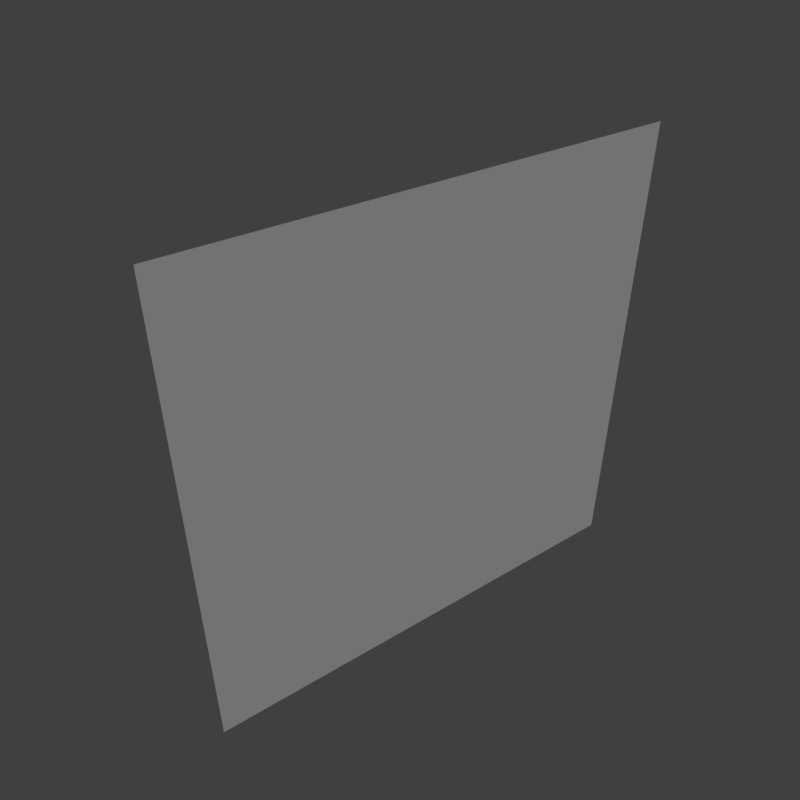 # Source: wall_side.blend  (saved by Blender 2.79.0; exported with 4.5.12 LTS)
import bpy
from mathutils import Matrix  # noqa: F401  (used for matrix-valued properties, if any)

bpy.ops.wm.read_factory_settings(use_empty=True)
scene = bpy.context.scene
scene.name = 'Scene'

# ---- collections
col_collection_1 = bpy.data.collections.new('Collection 1'); scene.collection.children.link(col_collection_1)

# ---- materials (node trees are filled in below, after node groups)
mat_ground = bpy.data.materials.new('ground')
mat_ground.alpha_threshold = 0.0
mat_ground.use_transparent_shadow = False
mat_ground.roughness = 0.5
mat_ground.specular_intensity = 0.0

# ---- material node trees

# ---- world
world_world = bpy.data.worlds.new('World'); scene.world = world_world
world_world.color = (0.05088, 0.05088, 0.05088)
world_world.use_sun_shadow = False
world_world.sun_shadow_jitter_overblur = 0.0
world_world.cycles.sampling_method = 'MANUAL'

# ---- cameras
cam_camera = bpy.data.cameras.new('Camera')
cam_camera.clip_end = 100.0
cam_camera.lens = 35.0
cam_camera.sensor_width = 32.0
cam_camera.sensor_height = 18.0
cam_camera.display_size = 2.0
cam_camera.dof.focus_distance = 0.0
cam_camera.dof.aperture_fstop = 128.0
cam_camera.dof.aperture_blades = 6

# ---- lights
light_hemi = bpy.data.lights.new('Hemi', 'SUN')
light_hemi.transmission_factor = 0.0
light_hemi.angle = 0.1993
light_hemi.energy = 1.0
light_hemi.shadow_buffer_clip_start = 0.5
light_hemi.shadow_soft_size = 0.1
light_hemi.shadow_cascade_max_distance = 1000.0

# ---- meshes
me_groundwallside = bpy.data.meshes.new('GroundWallSide')
me_groundwallside.from_pydata([(1.0, -1.0, -2.0), (1.0, 1.0, -2.0), (1.0, -1.0, 0.0), (1.0, 1.0, 0.0)], [], [(2, 0, 1, 3)])
_uv = me_groundwallside.uv_layers.new(name='UVMap')
_uv.uv.foreach_set('vector', [0.5125, 0.9875, 0.5125, 0.5125, 0.9875, 0.5125, 0.9875, 0.9875])
me_groundwallside.materials.append(mat_ground)
me_groundwallside.use_remesh_preserve_volume = False
me_groundwallside.use_remesh_preserve_attributes = False
me_groundwallside.use_mirror_vertex_groups = False
me_groundwallside.use_paint_bone_selection = False
me_groundwallside.use_paint_mask = True
me_groundwallside.update()

# ---- objects
ob_camera = bpy.data.objects.new('Camera', cam_camera)
ob_hemi = bpy.data.objects.new('Hemi', light_hemi)
ob_groundwallside__col = bpy.data.objects.new('GroundWallSide -col', me_groundwallside)

# ---- transforms, parenting, visibility, modifiers, constraints
ob_camera.location = (3.047, -1.619, 1.008)
ob_camera.rotation_euler = (0.9558, -1.154e-05, 0.9527)
ob_camera.hide_viewport = True
ob_camera.lineart.crease_threshold = 0.0
ob_hemi.location = (0.0, 0.0, 0.0)
ob_hemi.rotation_euler = (-0.588, 0.4478, -0.281)
ob_hemi.hide_viewport = True
ob_hemi.lineart.crease_threshold = 0.0
ob_groundwallside__col.location = (0.0, 0.0, 0.0)
ob_groundwallside__col.lineart.crease_threshold = 0.0

# ---- collection membership
col_collection_1.objects.link(ob_camera)
col_collection_1.objects.link(ob_hemi)
col_collection_1.objects.link(ob_groundwallside__col)

# ---- scene / render settings (as saved in the file)
scene.camera = ob_camera
scene.frame_start = 1; scene.frame_end = 250; scene.frame_set(0)
scene.render.engine = 'BLENDER_EEVEE_NEXT'
scene.render.resolution_x = 256
scene.render.resolution_y = 256
scene.render.resolution_percentage = 50
scene.render.dither_intensity = 0.0
scene.render.film_transparent = True
scene.cycles.use_denoising = False
scene.cycles.samples = 128
scene.cycles.sampling_pattern = 'TABULATED_SOBOL'
scene.cycles.use_adaptive_sampling = False
scene.cycles.use_light_tree = False
scene.cycles.blur_glossy = 0.0
scene.cycles.sample_clamp_indirect = 0.0
scene.view_settings.view_transform = 'Standard'
bpy.context.view_layer.update()
